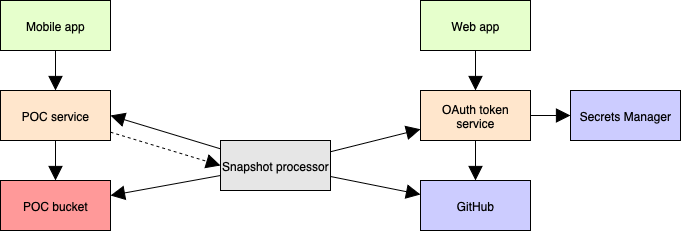

The diagram above was exported from draw.io. Its source (the exported page's mxGraphModel, read from the mxfile embedded in the PNG):
<mxGraphModel dx="1148" dy="718" grid="1" gridSize="10" guides="1" tooltips="1" connect="1" arrows="1" fold="1" page="1" pageScale="1" pageWidth="827" pageHeight="1169" math="0" shadow="0">
  <root>
    <mxCell id="b2B_uvF3-HaeUsU_hbAM-0" />
    <mxCell id="b2B_uvF3-HaeUsU_hbAM-1" parent="b2B_uvF3-HaeUsU_hbAM-0" />
    <mxCell id="b2B_uvF3-HaeUsU_hbAM-2" value="Mobile app" style="html=1;whiteSpace=wrap;fontFamily=Helvetica;fontSize=12;fontColor=default;labelBackgroundColor=none;fillColor=#E6FFCC;" vertex="1" parent="b2B_uvF3-HaeUsU_hbAM-1">
      <mxGeometry x="10" y="10" width="110" height="50" as="geometry" />
    </mxCell>
    <mxCell id="b2B_uvF3-HaeUsU_hbAM-7" value="POC service" style="html=1;whiteSpace=wrap;fontFamily=Helvetica;fontSize=12;fontColor=default;labelBackgroundColor=none;fillColor=#FFE6CC;" vertex="1" parent="b2B_uvF3-HaeUsU_hbAM-1">
      <mxGeometry x="10" y="100" width="110" height="50" as="geometry" />
    </mxCell>
    <mxCell id="b2B_uvF3-HaeUsU_hbAM-10" value="Snapshot processor" style="html=1;whiteSpace=wrap;fontFamily=Helvetica;fontSize=12;fontColor=default;labelBackgroundColor=none;fillColor=#E6E6E6;" vertex="1" parent="b2B_uvF3-HaeUsU_hbAM-1">
      <mxGeometry x="230" y="150" width="110" height="50" as="geometry" />
    </mxCell>
    <mxCell id="b2B_uvF3-HaeUsU_hbAM-11" value="OAuth token service" style="html=1;whiteSpace=wrap;fontFamily=Helvetica;fontSize=12;fontColor=default;labelBackgroundColor=none;fillColor=#FFE6CC;" vertex="1" parent="b2B_uvF3-HaeUsU_hbAM-1">
      <mxGeometry x="430" y="100" width="110" height="50" as="geometry" />
    </mxCell>
    <mxCell id="b2B_uvF3-HaeUsU_hbAM-14" value="" style="endArrow=block;endFill=1;endSize=12;html=1;rounded=0;strokeColor=default;align=center;verticalAlign=middle;fontFamily=Helvetica;fontSize=12;fontColor=default;labelBackgroundColor=none;dashed=1;entryX=0;entryY=0.5;entryDx=0;entryDy=0;" edge="1" parent="b2B_uvF3-HaeUsU_hbAM-1" source="b2B_uvF3-HaeUsU_hbAM-7" target="b2B_uvF3-HaeUsU_hbAM-10">
      <mxGeometry width="160" relative="1" as="geometry">
        <mxPoint x="-20" y="40" as="sourcePoint" />
        <mxPoint x="140" y="40" as="targetPoint" />
      </mxGeometry>
    </mxCell>
    <mxCell id="b2B_uvF3-HaeUsU_hbAM-15" value="" style="endArrow=block;endFill=1;endSize=12;html=1;rounded=0;strokeColor=default;align=center;verticalAlign=middle;fontFamily=Helvetica;fontSize=12;fontColor=default;labelBackgroundColor=none;entryX=1;entryY=0.5;entryDx=0;entryDy=0;" edge="1" parent="b2B_uvF3-HaeUsU_hbAM-1" source="b2B_uvF3-HaeUsU_hbAM-10" target="b2B_uvF3-HaeUsU_hbAM-7">
      <mxGeometry width="160" relative="1" as="geometry">
        <mxPoint x="100" y="180" as="sourcePoint" />
        <mxPoint x="270" y="30" as="targetPoint" />
      </mxGeometry>
    </mxCell>
    <mxCell id="b2B_uvF3-HaeUsU_hbAM-16" value="GitHub" style="html=1;whiteSpace=wrap;fontFamily=Helvetica;fontSize=12;fontColor=default;labelBackgroundColor=none;fillColor=#CCCCFF;" vertex="1" parent="b2B_uvF3-HaeUsU_hbAM-1">
      <mxGeometry x="430" y="190" width="110" height="50" as="geometry" />
    </mxCell>
    <mxCell id="b2B_uvF3-HaeUsU_hbAM-17" value="" style="endArrow=block;endFill=1;endSize=12;html=1;rounded=0;strokeColor=default;align=center;verticalAlign=middle;fontFamily=Helvetica;fontSize=12;fontColor=default;labelBackgroundColor=none;" edge="1" parent="b2B_uvF3-HaeUsU_hbAM-1" source="b2B_uvF3-HaeUsU_hbAM-11" target="b2B_uvF3-HaeUsU_hbAM-16">
      <mxGeometry width="160" relative="1" as="geometry">
        <mxPoint x="50" y="-10" as="sourcePoint" />
        <mxPoint x="210" y="-10" as="targetPoint" />
      </mxGeometry>
    </mxCell>
    <mxCell id="b2B_uvF3-HaeUsU_hbAM-18" value="" style="endArrow=block;endFill=1;endSize=12;html=1;rounded=0;strokeColor=default;align=center;verticalAlign=middle;fontFamily=Helvetica;fontSize=12;fontColor=default;labelBackgroundColor=none;" edge="1" parent="b2B_uvF3-HaeUsU_hbAM-1" source="b2B_uvF3-HaeUsU_hbAM-10" target="b2B_uvF3-HaeUsU_hbAM-16">
      <mxGeometry width="160" relative="1" as="geometry">
        <mxPoint x="-30" y="50" as="sourcePoint" />
        <mxPoint x="130" y="50" as="targetPoint" />
      </mxGeometry>
    </mxCell>
    <mxCell id="b2B_uvF3-HaeUsU_hbAM-19" value="" style="endArrow=block;endFill=1;endSize=12;html=1;rounded=0;strokeColor=default;align=center;verticalAlign=middle;fontFamily=Helvetica;fontSize=12;fontColor=default;labelBackgroundColor=none;" edge="1" parent="b2B_uvF3-HaeUsU_hbAM-1" source="b2B_uvF3-HaeUsU_hbAM-10" target="b2B_uvF3-HaeUsU_hbAM-11">
      <mxGeometry width="160" relative="1" as="geometry">
        <mxPoint x="170" y="180" as="sourcePoint" />
        <mxPoint x="90" y="160" as="targetPoint" />
      </mxGeometry>
    </mxCell>
    <mxCell id="b2B_uvF3-HaeUsU_hbAM-28" value="Secrets Manager" style="html=1;whiteSpace=wrap;fontFamily=Helvetica;fontSize=12;fontColor=default;labelBackgroundColor=none;fillColor=#CCCCFF;" vertex="1" parent="b2B_uvF3-HaeUsU_hbAM-1">
      <mxGeometry x="580" y="100" width="110" height="50" as="geometry" />
    </mxCell>
    <mxCell id="b2B_uvF3-HaeUsU_hbAM-29" value="" style="endArrow=block;endFill=1;endSize=12;html=1;rounded=0;strokeColor=default;align=center;verticalAlign=middle;fontFamily=Helvetica;fontSize=12;fontColor=default;labelBackgroundColor=none;" edge="1" parent="b2B_uvF3-HaeUsU_hbAM-1" source="b2B_uvF3-HaeUsU_hbAM-11" target="b2B_uvF3-HaeUsU_hbAM-28">
      <mxGeometry width="160" relative="1" as="geometry">
        <mxPoint x="240" y="20" as="sourcePoint" />
        <mxPoint x="300" y="42" as="targetPoint" />
      </mxGeometry>
    </mxCell>
    <mxCell id="b2B_uvF3-HaeUsU_hbAM-30" value="POC bucket" style="html=1;whiteSpace=wrap;fontFamily=Helvetica;fontSize=12;fontColor=default;labelBackgroundColor=none;fillColor=#FF9999;" vertex="1" parent="b2B_uvF3-HaeUsU_hbAM-1">
      <mxGeometry x="10" y="190" width="110" height="50" as="geometry" />
    </mxCell>
    <mxCell id="b2B_uvF3-HaeUsU_hbAM-33" value="" style="endArrow=block;endFill=1;endSize=12;html=1;rounded=0;strokeColor=default;align=center;verticalAlign=middle;fontFamily=Helvetica;fontSize=12;fontColor=default;labelBackgroundColor=none;" edge="1" parent="b2B_uvF3-HaeUsU_hbAM-1" source="b2B_uvF3-HaeUsU_hbAM-10" target="b2B_uvF3-HaeUsU_hbAM-30">
      <mxGeometry width="160" relative="1" as="geometry">
        <mxPoint x="195" y="405" as="sourcePoint" />
        <mxPoint x="100" y="330" as="targetPoint" />
      </mxGeometry>
    </mxCell>
    <mxCell id="b2B_uvF3-HaeUsU_hbAM-34" value="" style="endArrow=block;endFill=1;endSize=12;html=1;rounded=0;strokeColor=default;align=center;verticalAlign=middle;fontFamily=Helvetica;fontSize=12;fontColor=default;labelBackgroundColor=none;" edge="1" parent="b2B_uvF3-HaeUsU_hbAM-1" source="b2B_uvF3-HaeUsU_hbAM-7" target="b2B_uvF3-HaeUsU_hbAM-30">
      <mxGeometry width="160" relative="1" as="geometry">
        <mxPoint x="55" y="355" as="sourcePoint" />
        <mxPoint x="-40" y="280" as="targetPoint" />
      </mxGeometry>
    </mxCell>
    <mxCell id="b2B_uvF3-HaeUsU_hbAM-47" value="" style="endArrow=block;endFill=1;endSize=12;html=1;rounded=0;strokeColor=default;align=center;verticalAlign=middle;fontFamily=Helvetica;fontSize=12;fontColor=default;labelBackgroundColor=none;" edge="1" parent="b2B_uvF3-HaeUsU_hbAM-1" source="b2B_uvF3-HaeUsU_hbAM-2" target="b2B_uvF3-HaeUsU_hbAM-7">
      <mxGeometry width="160" relative="1" as="geometry">
        <mxPoint x="-270" y="-38" as="sourcePoint" />
        <mxPoint x="-90" y="-50" as="targetPoint" />
      </mxGeometry>
    </mxCell>
    <mxCell id="firH8ks7j9SogCbTNZie-0" value="Web app" style="html=1;whiteSpace=wrap;fontFamily=Helvetica;fontSize=12;fontColor=default;labelBackgroundColor=none;fillColor=#E6FFCC;" vertex="1" parent="b2B_uvF3-HaeUsU_hbAM-1">
      <mxGeometry x="430" y="10" width="110" height="50" as="geometry" />
    </mxCell>
    <mxCell id="5sx7c5hhxjeD3hAQENve-0" value="" style="endArrow=block;endFill=1;endSize=12;html=1;rounded=0;strokeColor=default;align=center;verticalAlign=middle;fontFamily=Helvetica;fontSize=12;fontColor=default;labelBackgroundColor=none;" edge="1" parent="b2B_uvF3-HaeUsU_hbAM-1" source="firH8ks7j9SogCbTNZie-0" target="b2B_uvF3-HaeUsU_hbAM-11">
      <mxGeometry width="160" relative="1" as="geometry">
        <mxPoint x="467" y="70" as="sourcePoint" />
        <mxPoint x="715" y="220" as="targetPoint" />
      </mxGeometry>
    </mxCell>
  </root>
</mxGraphModel>